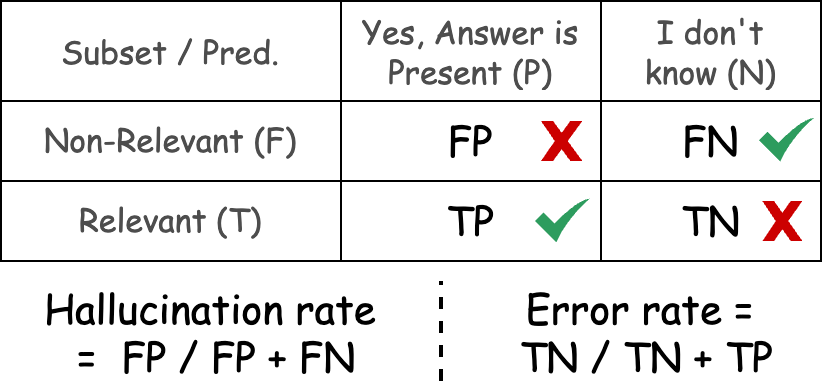

The diagram above was exported from draw.io. Its source (the exported page's mxGraphModel, read from the mxfile embedded in the PNG):
<mxGraphModel dx="1804" dy="610" grid="1" gridSize="10" guides="1" tooltips="1" connect="1" arrows="1" fold="1" page="1" pageScale="1" pageWidth="850" pageHeight="1100" background="none" math="0" shadow="0">
  <root>
    <mxCell id="0" />
    <mxCell id="1" parent="0" />
    <mxCell id="madvX8VRT3GejB70mrIo-33" value="" style="endArrow=none;html=1;rounded=0;strokeColor=#000000;strokeWidth=2;dashed=1;" parent="1" edge="1">
      <mxGeometry width="50" height="50" relative="1" as="geometry">
        <mxPoint x="-440" y="910" as="sourcePoint" />
        <mxPoint x="-440" y="860" as="targetPoint" />
      </mxGeometry>
    </mxCell>
    <mxCell id="madvX8VRT3GejB70mrIo-34" value="&lt;font style=&quot;font-size: 20px;&quot;&gt;Hallucination rate&lt;br&gt;&amp;nbsp;=&amp;nbsp; FP / FP + FN&lt;/font&gt;" style="text;html=1;strokeColor=none;fillColor=none;align=center;verticalAlign=middle;whiteSpace=wrap;rounded=0;fontStyle=0;fontFamily=Comic Sans MS;" parent="1" vertex="1">
      <mxGeometry x="-649.9999999999999" y="870" width="190" height="30" as="geometry" />
    </mxCell>
    <mxCell id="madvX8VRT3GejB70mrIo-35" value="&lt;font style=&quot;font-size: 20px;&quot;&gt;Error rate =&amp;nbsp; &lt;br&gt;TN / TN + TP&lt;/font&gt;" style="text;html=1;strokeColor=none;fillColor=none;align=center;verticalAlign=middle;whiteSpace=wrap;rounded=0;fontFamily=Comic Sans MS;" parent="1" vertex="1">
      <mxGeometry x="-424.38000000000005" y="870" width="174.38" height="30" as="geometry" />
    </mxCell>
    <mxCell id="owpamQo8LPVWOadxmgHg-7" value="" style="shape=table;startSize=0;container=1;collapsible=0;childLayout=tableLayout;fontSize=16;fontFamily=Comic Sans MS;fontColor=default;strokeColor=default;swimlaneLine=1;rounded=0;" parent="1" vertex="1">
      <mxGeometry x="-660" y="720" width="410" height="130" as="geometry" />
    </mxCell>
    <mxCell id="owpamQo8LPVWOadxmgHg-8" value="" style="shape=tableRow;horizontal=0;startSize=0;swimlaneHead=0;swimlaneBody=0;strokeColor=inherit;top=0;left=0;bottom=0;right=0;collapsible=0;dropTarget=0;fillColor=none;points=[[0,0.5],[1,0.5]];portConstraint=eastwest;fontSize=16;" parent="owpamQo8LPVWOadxmgHg-7" vertex="1">
      <mxGeometry width="410" height="50" as="geometry" />
    </mxCell>
    <mxCell id="owpamQo8LPVWOadxmgHg-9" value="&lt;font color=&quot;#4d4d4d&quot;&gt;Subset / Pred.&lt;/font&gt;" style="shape=partialRectangle;html=1;whiteSpace=wrap;connectable=0;strokeColor=inherit;overflow=hidden;fillColor=none;top=0;left=0;bottom=0;right=0;pointerEvents=1;fontSize=16;fontFamily=Comic Sans MS;" parent="owpamQo8LPVWOadxmgHg-8" vertex="1">
      <mxGeometry width="170" height="50" as="geometry">
        <mxRectangle width="170" height="50" as="alternateBounds" />
      </mxGeometry>
    </mxCell>
    <mxCell id="owpamQo8LPVWOadxmgHg-10" value="Yes, Answer is &lt;br&gt;Present (P)" style="shape=partialRectangle;html=1;whiteSpace=wrap;connectable=0;strokeColor=inherit;overflow=hidden;fillColor=none;top=0;left=0;bottom=0;right=0;pointerEvents=1;fontSize=16;fontFamily=Comic Sans MS;fontColor=#4D4D4D;" parent="owpamQo8LPVWOadxmgHg-8" vertex="1">
      <mxGeometry x="170" width="130" height="50" as="geometry">
        <mxRectangle width="130" height="50" as="alternateBounds" />
      </mxGeometry>
    </mxCell>
    <mxCell id="owpamQo8LPVWOadxmgHg-11" value="I don't &lt;br&gt;know (N)" style="shape=partialRectangle;html=1;whiteSpace=wrap;connectable=0;strokeColor=inherit;overflow=hidden;fillColor=none;top=0;left=0;bottom=0;right=0;pointerEvents=1;fontSize=16;fontFamily=Comic Sans MS;fontColor=#4D4D4D;" parent="owpamQo8LPVWOadxmgHg-8" vertex="1">
      <mxGeometry x="300" width="110" height="50" as="geometry">
        <mxRectangle width="110" height="50" as="alternateBounds" />
      </mxGeometry>
    </mxCell>
    <mxCell id="owpamQo8LPVWOadxmgHg-12" value="" style="shape=tableRow;horizontal=0;startSize=0;swimlaneHead=0;swimlaneBody=0;strokeColor=inherit;top=0;left=0;bottom=0;right=0;collapsible=0;dropTarget=0;fillColor=none;points=[[0,0.5],[1,0.5]];portConstraint=eastwest;fontSize=16;" parent="owpamQo8LPVWOadxmgHg-7" vertex="1">
      <mxGeometry y="50" width="410" height="40" as="geometry" />
    </mxCell>
    <mxCell id="owpamQo8LPVWOadxmgHg-13" value="&lt;font color=&quot;#4d4d4d&quot; face=&quot;Comic Sans MS&quot;&gt;Non-Relevant (F)&lt;/font&gt;" style="shape=partialRectangle;html=1;whiteSpace=wrap;connectable=0;strokeColor=inherit;overflow=hidden;fillColor=none;top=0;left=0;bottom=0;right=0;pointerEvents=1;fontSize=16;" parent="owpamQo8LPVWOadxmgHg-12" vertex="1">
      <mxGeometry width="170" height="40" as="geometry">
        <mxRectangle width="170" height="40" as="alternateBounds" />
      </mxGeometry>
    </mxCell>
    <mxCell id="owpamQo8LPVWOadxmgHg-14" value="&lt;font face=&quot;Comic Sans MS&quot; style=&quot;font-size: 20px;&quot;&gt;FP&lt;/font&gt;" style="shape=partialRectangle;html=1;whiteSpace=wrap;connectable=0;strokeColor=inherit;overflow=hidden;fillColor=none;top=0;left=0;bottom=0;right=0;pointerEvents=1;fontSize=16;" parent="owpamQo8LPVWOadxmgHg-12" vertex="1">
      <mxGeometry x="170" width="130" height="40" as="geometry">
        <mxRectangle width="130" height="40" as="alternateBounds" />
      </mxGeometry>
    </mxCell>
    <mxCell id="owpamQo8LPVWOadxmgHg-15" value="&lt;font style=&quot;font-size: 20px;&quot; face=&quot;Comic Sans MS&quot;&gt;FN&lt;/font&gt;" style="shape=partialRectangle;html=1;whiteSpace=wrap;connectable=0;strokeColor=inherit;overflow=hidden;fillColor=none;top=0;left=0;bottom=0;right=0;pointerEvents=1;fontSize=16;" parent="owpamQo8LPVWOadxmgHg-12" vertex="1">
      <mxGeometry x="300" width="110" height="40" as="geometry">
        <mxRectangle width="110" height="40" as="alternateBounds" />
      </mxGeometry>
    </mxCell>
    <mxCell id="owpamQo8LPVWOadxmgHg-16" value="" style="shape=tableRow;horizontal=0;startSize=0;swimlaneHead=0;swimlaneBody=0;strokeColor=inherit;top=0;left=0;bottom=0;right=0;collapsible=0;dropTarget=0;fillColor=none;points=[[0,0.5],[1,0.5]];portConstraint=eastwest;fontSize=16;" parent="owpamQo8LPVWOadxmgHg-7" vertex="1">
      <mxGeometry y="90" width="410" height="40" as="geometry" />
    </mxCell>
    <mxCell id="owpamQo8LPVWOadxmgHg-17" value="&lt;font face=&quot;Comic Sans MS&quot;&gt;&lt;font color=&quot;#4d4d4d&quot;&gt;Relevant (T)&lt;/font&gt;&lt;br&gt;&lt;/font&gt;" style="shape=partialRectangle;html=1;whiteSpace=wrap;connectable=0;strokeColor=inherit;overflow=hidden;fillColor=none;top=0;left=0;bottom=0;right=0;pointerEvents=1;fontSize=16;" parent="owpamQo8LPVWOadxmgHg-16" vertex="1">
      <mxGeometry width="170" height="40" as="geometry">
        <mxRectangle width="170" height="40" as="alternateBounds" />
      </mxGeometry>
    </mxCell>
    <mxCell id="owpamQo8LPVWOadxmgHg-18" value="&lt;font face=&quot;Comic Sans MS&quot; style=&quot;font-size: 20px;&quot;&gt;TP&lt;/font&gt;" style="shape=partialRectangle;html=1;whiteSpace=wrap;connectable=0;strokeColor=inherit;overflow=hidden;fillColor=none;top=0;left=0;bottom=0;right=0;pointerEvents=1;fontSize=16;" parent="owpamQo8LPVWOadxmgHg-16" vertex="1">
      <mxGeometry x="170" width="130" height="40" as="geometry">
        <mxRectangle width="130" height="40" as="alternateBounds" />
      </mxGeometry>
    </mxCell>
    <mxCell id="owpamQo8LPVWOadxmgHg-19" value="&lt;font style=&quot;font-size: 20px;&quot; face=&quot;Comic Sans MS&quot;&gt;TN&lt;/font&gt;" style="shape=partialRectangle;html=1;whiteSpace=wrap;connectable=0;strokeColor=inherit;overflow=hidden;fillColor=none;top=0;left=0;bottom=0;right=0;pointerEvents=1;fontSize=16;" parent="owpamQo8LPVWOadxmgHg-16" vertex="1">
      <mxGeometry x="300" width="110" height="40" as="geometry">
        <mxRectangle width="110" height="40" as="alternateBounds" />
      </mxGeometry>
    </mxCell>
    <mxCell id="owpamQo8LPVWOadxmgHg-24" value="" style="sketch=0;html=1;aspect=fixed;strokeColor=none;shadow=0;align=center;fillColor=#2D9C5E;verticalAlign=top;labelPosition=center;verticalLabelPosition=bottom;shape=mxgraph.gcp2.check" parent="1" vertex="1">
      <mxGeometry x="-393" y="818.8" width="27.38" height="21.9" as="geometry" />
    </mxCell>
    <mxCell id="owpamQo8LPVWOadxmgHg-38" value="" style="sketch=0;html=1;aspect=fixed;strokeColor=none;shadow=0;align=center;fillColor=#2D9C5E;verticalAlign=top;labelPosition=center;verticalLabelPosition=bottom;shape=mxgraph.gcp2.check" parent="1" vertex="1">
      <mxGeometry x="-281" y="778.45" width="27.38" height="21.9" as="geometry" />
    </mxCell>
    <mxCell id="owpamQo8LPVWOadxmgHg-40" value="" style="verticalLabelPosition=bottom;verticalAlign=top;html=1;shape=mxgraph.basic.x;fillColor=#CC0000;strokeColor=none;" parent="1" vertex="1">
      <mxGeometry x="-390" y="780" width="20.69" height="20" as="geometry" />
    </mxCell>
    <mxCell id="owpamQo8LPVWOadxmgHg-42" value="" style="verticalLabelPosition=bottom;verticalAlign=top;html=1;shape=mxgraph.basic.x;fillColor=#CC0000;strokeColor=none;" parent="1" vertex="1">
      <mxGeometry x="-279.31" y="820" width="20" height="20" as="geometry" />
    </mxCell>
  </root>
</mxGraphModel>